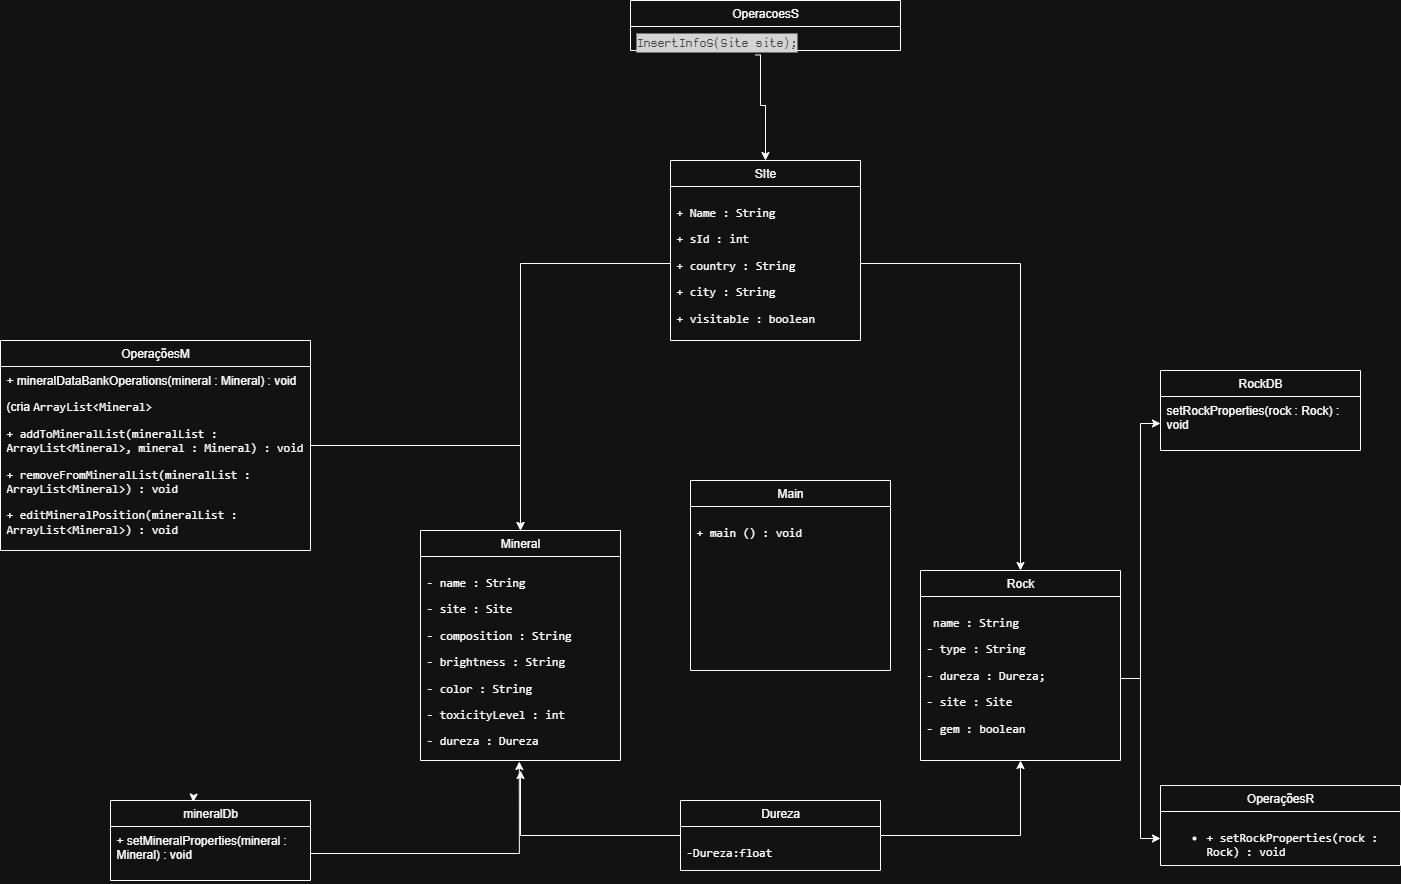

The diagram above was exported from draw.io. Its source (the exported page's mxGraphModel, read from the mxfile embedded in the PNG):
<mxGraphModel dx="2178" dy="1985" grid="1" gridSize="10" guides="1" tooltips="1" connect="1" arrows="1" fold="1" page="1" pageScale="1" pageWidth="827" pageHeight="1169" math="0" shadow="0">
  <root>
    <mxCell id="0" />
    <mxCell id="1" parent="0" />
    <mxCell id="Kgpbk-dARZ_tUdGaH1kR-21" value="OperacoesS" style="swimlane;fontStyle=0;childLayout=stackLayout;horizontal=1;startSize=26;fillColor=none;horizontalStack=0;resizeParent=1;resizeParentMax=0;resizeLast=0;collapsible=1;marginBottom=0;whiteSpace=wrap;html=1;" vertex="1" parent="1">
      <mxGeometry x="320" y="-280" width="270" height="50" as="geometry" />
    </mxCell>
    <mxCell id="Kgpbk-dARZ_tUdGaH1kR-23" value="&lt;div style=&quot;color: rgb(212, 212, 212); background-color: rgb(30, 30, 30); font-family: DinaRemaster, Terminus, Consolas, &amp;quot;Courier New&amp;quot;, monospace, Consolas, &amp;quot;Courier New&amp;quot;, monospace; font-size: 14px; line-height: 19px; white-space: pre;&quot;&gt;&lt;span style=&quot;color: #c8c8c8;&quot;&gt;InsertInfoS(Site site);&lt;/span&gt;&lt;/div&gt;" style="text;strokeColor=none;fillColor=none;align=left;verticalAlign=top;spacingLeft=4;spacingRight=4;overflow=hidden;rotatable=0;points=[[0,0.5],[1,0.5]];portConstraint=eastwest;whiteSpace=wrap;html=1;" vertex="1" parent="Kgpbk-dARZ_tUdGaH1kR-21">
      <mxGeometry y="26" width="270" height="24" as="geometry" />
    </mxCell>
    <mxCell id="Kgpbk-dARZ_tUdGaH1kR-25" value="SIte" style="swimlane;fontStyle=0;childLayout=stackLayout;horizontal=1;startSize=26;fillColor=none;horizontalStack=0;resizeParent=1;resizeParentMax=0;resizeLast=0;collapsible=1;marginBottom=0;whiteSpace=wrap;html=1;" vertex="1" parent="1">
      <mxGeometry x="360" y="-120" width="190" height="180" as="geometry" />
    </mxCell>
    <mxCell id="Kgpbk-dARZ_tUdGaH1kR-26" value="&lt;li data-end=&quot;640&quot; data-start=&quot;621&quot;&gt;&lt;p data-end=&quot;640&quot; data-start=&quot;623&quot;&gt;&lt;code data-end=&quot;640&quot; data-start=&quot;623&quot;&gt;+ Name : String&lt;/code&gt;&lt;/p&gt;&lt;/li&gt;&lt;li data-end=&quot;658&quot; data-start=&quot;643&quot;&gt;&lt;p data-end=&quot;658&quot; data-start=&quot;645&quot;&gt;&lt;code data-end=&quot;658&quot; data-start=&quot;645&quot;&gt;+ sId : int&lt;/code&gt;&lt;/p&gt;&lt;/li&gt;&lt;li data-end=&quot;683&quot; data-start=&quot;661&quot;&gt;&lt;p data-end=&quot;683&quot; data-start=&quot;663&quot;&gt;&lt;code data-end=&quot;683&quot; data-start=&quot;663&quot;&gt;+ country : String&lt;/code&gt;&lt;/p&gt;&lt;/li&gt;&lt;li data-end=&quot;705&quot; data-start=&quot;686&quot;&gt;&lt;p data-end=&quot;705&quot; data-start=&quot;688&quot;&gt;&lt;code data-end=&quot;705&quot; data-start=&quot;688&quot;&gt;+ city : String&lt;/code&gt;&lt;/p&gt;&lt;/li&gt;&lt;li data-end=&quot;766&quot; data-start=&quot;741&quot;&gt;&lt;p data-end=&quot;766&quot; data-start=&quot;743&quot;&gt;&lt;code data-end=&quot;766&quot; data-start=&quot;743&quot;&gt;+ visitable : boolean&lt;/code&gt;&lt;/p&gt;&lt;/li&gt;" style="text;strokeColor=none;fillColor=none;align=left;verticalAlign=top;spacingLeft=4;spacingRight=4;overflow=hidden;rotatable=0;points=[[0,0.5],[1,0.5]];portConstraint=eastwest;whiteSpace=wrap;html=1;" vertex="1" parent="Kgpbk-dARZ_tUdGaH1kR-25">
      <mxGeometry y="26" width="190" height="154" as="geometry" />
    </mxCell>
    <mxCell id="Kgpbk-dARZ_tUdGaH1kR-29" value="OperaçõesR" style="swimlane;fontStyle=0;childLayout=stackLayout;horizontal=1;startSize=26;fillColor=none;horizontalStack=0;resizeParent=1;resizeParentMax=0;resizeLast=0;collapsible=1;marginBottom=0;whiteSpace=wrap;html=1;" vertex="1" parent="1">
      <mxGeometry x="850" y="505" width="240" height="80" as="geometry" />
    </mxCell>
    <mxCell id="Kgpbk-dARZ_tUdGaH1kR-32" value="&lt;p data-end=&quot;3068&quot; data-start=&quot;3045&quot;&gt;&lt;strong data-end=&quot;3068&quot; data-start=&quot;3045&quot;&gt;&lt;/strong&gt;&lt;/p&gt;&lt;ul data-end=&quot;3229&quot; data-start=&quot;3071&quot;&gt;&lt;li data-end=&quot;3229&quot; data-start=&quot;3071&quot;&gt;&lt;p data-end=&quot;3229&quot; data-start=&quot;3073&quot;&gt;&lt;code data-end=&quot;3114&quot; data-start=&quot;3073&quot;&gt;+ setRockProperties(rock : Rock) : void&lt;/code&gt;&lt;br data-end=&quot;3117&quot; data-start=&quot;3114&quot;&gt;&lt;/p&gt;&lt;/li&gt;&lt;/ul&gt;" style="text;strokeColor=none;fillColor=none;align=left;verticalAlign=top;spacingLeft=4;spacingRight=4;overflow=hidden;rotatable=0;points=[[0,0.5],[1,0.5]];portConstraint=eastwest;whiteSpace=wrap;html=1;" vertex="1" parent="Kgpbk-dARZ_tUdGaH1kR-29">
      <mxGeometry y="26" width="240" height="54" as="geometry" />
    </mxCell>
    <mxCell id="Kgpbk-dARZ_tUdGaH1kR-33" value="mineralDb" style="swimlane;fontStyle=0;childLayout=stackLayout;horizontal=1;startSize=26;fillColor=none;horizontalStack=0;resizeParent=1;resizeParentMax=0;resizeLast=0;collapsible=1;marginBottom=0;whiteSpace=wrap;html=1;" vertex="1" parent="1">
      <mxGeometry x="-200" y="520" width="200" height="80" as="geometry" />
    </mxCell>
    <mxCell id="Kgpbk-dARZ_tUdGaH1kR-34" value="+ setMineralProperties(mineral : Mineral) : void" style="text;strokeColor=none;fillColor=none;align=left;verticalAlign=top;spacingLeft=4;spacingRight=4;overflow=hidden;rotatable=0;points=[[0,0.5],[1,0.5]];portConstraint=eastwest;whiteSpace=wrap;html=1;" vertex="1" parent="Kgpbk-dARZ_tUdGaH1kR-33">
      <mxGeometry y="26" width="200" height="54" as="geometry" />
    </mxCell>
    <mxCell id="Kgpbk-dARZ_tUdGaH1kR-37" value="Rock" style="swimlane;fontStyle=0;childLayout=stackLayout;horizontal=1;startSize=26;fillColor=none;horizontalStack=0;resizeParent=1;resizeParentMax=0;resizeLast=0;collapsible=1;marginBottom=0;whiteSpace=wrap;html=1;" vertex="1" parent="1">
      <mxGeometry x="610" y="290" width="200" height="190" as="geometry" />
    </mxCell>
    <mxCell id="Kgpbk-dARZ_tUdGaH1kR-38" value="&lt;li data-end=&quot;2367&quot; data-start=&quot;2348&quot;&gt;&lt;p data-end=&quot;2367&quot; data-start=&quot;2350&quot;&gt;&lt;code data-end=&quot;2367&quot; data-start=&quot;2350&quot;&gt;&amp;nbsp;name : String&lt;/code&gt;&lt;/p&gt;&lt;/li&gt;&lt;li data-end=&quot;2389&quot; data-start=&quot;2370&quot;&gt;&lt;p data-end=&quot;2389&quot; data-start=&quot;2372&quot;&gt;&lt;code data-end=&quot;2389&quot; data-start=&quot;2372&quot;&gt;- type : String&lt;/code&gt;&lt;/p&gt;&lt;/li&gt;&lt;li data-end=&quot;2450&quot; data-start=&quot;2392&quot;&gt;&lt;p data-end=&quot;2450&quot; data-start=&quot;2394&quot;&gt;&lt;code data-end=&quot;2413&quot; data-start=&quot;2394&quot;&gt;- dureza : Dureza;&lt;/code&gt;&lt;/p&gt;&lt;/li&gt;&lt;li data-end=&quot;2470&quot; data-start=&quot;2453&quot;&gt;&lt;p data-end=&quot;2470&quot; data-start=&quot;2455&quot;&gt;&lt;code data-end=&quot;2470&quot; data-start=&quot;2455&quot;&gt;- site : Site&lt;/code&gt;&lt;/p&gt;&lt;/li&gt;&lt;li data-end=&quot;2492&quot; data-start=&quot;2473&quot;&gt;&lt;p data-end=&quot;2492&quot; data-start=&quot;2475&quot;&gt;&lt;code data-end=&quot;2492&quot; data-start=&quot;2475&quot;&gt;- gem : boolean&lt;/code&gt;&lt;/p&gt;&lt;/li&gt;" style="text;strokeColor=none;fillColor=none;align=left;verticalAlign=top;spacingLeft=4;spacingRight=4;overflow=hidden;rotatable=0;points=[[0,0.5],[1,0.5]];portConstraint=eastwest;whiteSpace=wrap;html=1;" vertex="1" parent="Kgpbk-dARZ_tUdGaH1kR-37">
      <mxGeometry y="26" width="200" height="164" as="geometry" />
    </mxCell>
    <mxCell id="Kgpbk-dARZ_tUdGaH1kR-72" style="edgeStyle=orthogonalEdgeStyle;rounded=0;orthogonalLoop=1;jettySize=auto;html=1;exitX=1;exitY=0.5;exitDx=0;exitDy=0;" edge="1" parent="Kgpbk-dARZ_tUdGaH1kR-37">
      <mxGeometry relative="1" as="geometry">
        <mxPoint x="200" y="65" as="sourcePoint" />
        <mxPoint x="200" y="65" as="targetPoint" />
      </mxGeometry>
    </mxCell>
    <mxCell id="Kgpbk-dARZ_tUdGaH1kR-41" value="RockDB" style="swimlane;fontStyle=0;childLayout=stackLayout;horizontal=1;startSize=26;fillColor=none;horizontalStack=0;resizeParent=1;resizeParentMax=0;resizeLast=0;collapsible=1;marginBottom=0;whiteSpace=wrap;html=1;" vertex="1" parent="1">
      <mxGeometry x="850" y="90" width="200" height="80" as="geometry" />
    </mxCell>
    <mxCell id="Kgpbk-dARZ_tUdGaH1kR-42" value="setRockProperties(rock : Rock) : void" style="text;strokeColor=none;fillColor=none;align=left;verticalAlign=top;spacingLeft=4;spacingRight=4;overflow=hidden;rotatable=0;points=[[0,0.5],[1,0.5]];portConstraint=eastwest;whiteSpace=wrap;html=1;" vertex="1" parent="Kgpbk-dARZ_tUdGaH1kR-41">
      <mxGeometry y="26" width="200" height="54" as="geometry" />
    </mxCell>
    <mxCell id="Kgpbk-dARZ_tUdGaH1kR-45" value="Mineral" style="swimlane;fontStyle=0;childLayout=stackLayout;horizontal=1;startSize=26;fillColor=none;horizontalStack=0;resizeParent=1;resizeParentMax=0;resizeLast=0;collapsible=1;marginBottom=0;whiteSpace=wrap;html=1;" vertex="1" parent="1">
      <mxGeometry x="110" y="250" width="200" height="230" as="geometry" />
    </mxCell>
    <mxCell id="Kgpbk-dARZ_tUdGaH1kR-48" value="&lt;li data-end=&quot;1487&quot; data-start=&quot;1468&quot;&gt;&lt;p data-end=&quot;1487&quot; data-start=&quot;1470&quot;&gt;&lt;code data-end=&quot;1487&quot; data-start=&quot;1470&quot;&gt;- name : String&lt;/code&gt;&lt;/p&gt;&lt;/li&gt;&lt;li data-end=&quot;1507&quot; data-start=&quot;1490&quot;&gt;&lt;p data-end=&quot;1507&quot; data-start=&quot;1492&quot;&gt;&lt;code data-end=&quot;1507&quot; data-start=&quot;1492&quot;&gt;- site : Site&lt;/code&gt;&lt;/p&gt;&lt;/li&gt;&lt;li data-end=&quot;1536&quot; data-start=&quot;1510&quot;&gt;&lt;p data-end=&quot;1536&quot; data-start=&quot;1512&quot;&gt;&lt;code data-end=&quot;1536&quot; data-start=&quot;1512&quot;&gt;- composition : String&lt;/code&gt;&lt;/p&gt;&lt;/li&gt;&lt;li data-end=&quot;1564&quot; data-start=&quot;1539&quot;&gt;&lt;p data-end=&quot;1564&quot; data-start=&quot;1541&quot;&gt;&lt;code data-end=&quot;1564&quot; data-start=&quot;1541&quot;&gt;- brightness : String&lt;/code&gt;&lt;/p&gt;&lt;/li&gt;&lt;li data-end=&quot;1587&quot; data-start=&quot;1567&quot;&gt;&lt;p data-end=&quot;1587&quot; data-start=&quot;1569&quot;&gt;&lt;code data-end=&quot;1587&quot; data-start=&quot;1569&quot;&gt;- color : String&lt;/code&gt;&lt;/p&gt;&lt;/li&gt;&lt;li data-end=&quot;1615&quot; data-start=&quot;1590&quot;&gt;&lt;p data-end=&quot;1615&quot; data-start=&quot;1592&quot;&gt;&lt;code data-end=&quot;1615&quot; data-start=&quot;1592&quot;&gt;- toxicityLevel : int&lt;/code&gt;&lt;/p&gt;&lt;/li&gt;&lt;li data-end=&quot;1639&quot; data-start=&quot;1618&quot;&gt;&lt;p data-end=&quot;1639&quot; data-start=&quot;1620&quot;&gt;&lt;code data-end=&quot;1639&quot; data-start=&quot;1620&quot;&gt;- dureza : Dureza&lt;/code&gt;&lt;/p&gt;&lt;/li&gt;" style="text;strokeColor=none;fillColor=none;align=left;verticalAlign=top;spacingLeft=4;spacingRight=4;overflow=hidden;rotatable=0;points=[[0,0.5],[1,0.5]];portConstraint=eastwest;whiteSpace=wrap;html=1;" vertex="1" parent="Kgpbk-dARZ_tUdGaH1kR-45">
      <mxGeometry y="26" width="200" height="204" as="geometry" />
    </mxCell>
    <mxCell id="Kgpbk-dARZ_tUdGaH1kR-74" style="edgeStyle=orthogonalEdgeStyle;rounded=0;orthogonalLoop=1;jettySize=auto;html=1;entryX=0.5;entryY=0;entryDx=0;entryDy=0;" edge="1" parent="1" source="Kgpbk-dARZ_tUdGaH1kR-49" target="Kgpbk-dARZ_tUdGaH1kR-45">
      <mxGeometry relative="1" as="geometry" />
    </mxCell>
    <mxCell id="Kgpbk-dARZ_tUdGaH1kR-49" value="OperaçõesM" style="swimlane;fontStyle=0;childLayout=stackLayout;horizontal=1;startSize=26;fillColor=none;horizontalStack=0;resizeParent=1;resizeParentMax=0;resizeLast=0;collapsible=1;marginBottom=0;whiteSpace=wrap;html=1;" vertex="1" parent="1">
      <mxGeometry x="-310" y="60" width="310" height="210" as="geometry" />
    </mxCell>
    <mxCell id="Kgpbk-dARZ_tUdGaH1kR-51" value="&lt;li data-end=&quot;1487&quot; data-start=&quot;1468&quot;&gt;&lt;span style=&quot;background-color: transparent; color: light-dark(rgb(0, 0, 0), rgb(255, 255, 255));&quot;&gt;+ mineralDataBankOperations(mineral : Mineral) : void&lt;/span&gt;&lt;/li&gt;&lt;li data-end=&quot;4768&quot; data-start=&quot;4603&quot;&gt;&lt;p data-end=&quot;4768&quot; data-start=&quot;4605&quot;&gt;(cria &lt;code data-end=&quot;4693&quot; data-start=&quot;4673&quot;&gt;ArrayList&amp;lt;Mineral&amp;gt;&lt;/code&gt;&lt;/p&gt;&lt;/li&gt;&lt;li data-end=&quot;4853&quot; data-start=&quot;4771&quot;&gt;&lt;p data-end=&quot;4853&quot; data-start=&quot;4773&quot;&gt;&lt;code data-end=&quot;4853&quot; data-start=&quot;4773&quot;&gt;+ addToMineralList(mineralList : ArrayList&amp;lt;Mineral&amp;gt;, mineral : Mineral) : void&lt;/code&gt;&lt;/p&gt;&lt;/li&gt;&lt;li data-end=&quot;4924&quot; data-start=&quot;4856&quot;&gt;&lt;p data-end=&quot;4924&quot; data-start=&quot;4858&quot;&gt;&lt;code data-end=&quot;4924&quot; data-start=&quot;4858&quot;&gt;+ removeFromMineralList(mineralList : ArrayList&amp;lt;Mineral&amp;gt;) : void&lt;/code&gt;&lt;/p&gt;&lt;/li&gt;&lt;li data-end=&quot;4993&quot; data-start=&quot;4927&quot;&gt;&lt;p data-end=&quot;4993&quot; data-start=&quot;4929&quot;&gt;&lt;code data-end=&quot;4993&quot; data-start=&quot;4929&quot;&gt;+ editMineralPosition(mineralList : ArrayList&amp;lt;Mineral&amp;gt;) : void&lt;/code&gt;&lt;/p&gt;&lt;/li&gt;" style="text;strokeColor=none;fillColor=none;align=left;verticalAlign=top;spacingLeft=4;spacingRight=4;overflow=hidden;rotatable=0;points=[[0,0.5],[1,0.5]];portConstraint=eastwest;whiteSpace=wrap;html=1;" vertex="1" parent="Kgpbk-dARZ_tUdGaH1kR-49">
      <mxGeometry y="26" width="310" height="184" as="geometry" />
    </mxCell>
    <mxCell id="Kgpbk-dARZ_tUdGaH1kR-53" style="edgeStyle=orthogonalEdgeStyle;rounded=0;orthogonalLoop=1;jettySize=auto;html=1;exitX=0.5;exitY=0;exitDx=0;exitDy=0;entryX=0.414;entryY=0.019;entryDx=0;entryDy=0;entryPerimeter=0;" edge="1" parent="1" source="Kgpbk-dARZ_tUdGaH1kR-33" target="Kgpbk-dARZ_tUdGaH1kR-33">
      <mxGeometry relative="1" as="geometry" />
    </mxCell>
    <mxCell id="Kgpbk-dARZ_tUdGaH1kR-77" style="edgeStyle=orthogonalEdgeStyle;rounded=0;orthogonalLoop=1;jettySize=auto;html=1;entryX=0.494;entryY=1.005;entryDx=0;entryDy=0;entryPerimeter=0;" edge="1" parent="1" source="Kgpbk-dARZ_tUdGaH1kR-34" target="Kgpbk-dARZ_tUdGaH1kR-48">
      <mxGeometry relative="1" as="geometry" />
    </mxCell>
    <mxCell id="Kgpbk-dARZ_tUdGaH1kR-78" style="edgeStyle=orthogonalEdgeStyle;rounded=0;orthogonalLoop=1;jettySize=auto;html=1;exitX=0.463;exitY=1.187;exitDx=0;exitDy=0;exitPerimeter=0;" edge="1" parent="1" source="Kgpbk-dARZ_tUdGaH1kR-23" target="Kgpbk-dARZ_tUdGaH1kR-25">
      <mxGeometry relative="1" as="geometry">
        <Array as="points">
          <mxPoint x="450" y="-225" />
          <mxPoint x="450" y="-175" />
          <mxPoint x="455" y="-175" />
        </Array>
      </mxGeometry>
    </mxCell>
    <mxCell id="Kgpbk-dARZ_tUdGaH1kR-82" style="edgeStyle=orthogonalEdgeStyle;rounded=0;orthogonalLoop=1;jettySize=auto;html=1;entryX=0;entryY=0.5;entryDx=0;entryDy=0;" edge="1" parent="1" source="Kgpbk-dARZ_tUdGaH1kR-38" target="Kgpbk-dARZ_tUdGaH1kR-32">
      <mxGeometry relative="1" as="geometry" />
    </mxCell>
    <mxCell id="Kgpbk-dARZ_tUdGaH1kR-83" style="edgeStyle=orthogonalEdgeStyle;rounded=0;orthogonalLoop=1;jettySize=auto;html=1;entryX=0;entryY=0.5;entryDx=0;entryDy=0;" edge="1" parent="1" source="Kgpbk-dARZ_tUdGaH1kR-38" target="Kgpbk-dARZ_tUdGaH1kR-42">
      <mxGeometry relative="1" as="geometry" />
    </mxCell>
    <mxCell id="Kgpbk-dARZ_tUdGaH1kR-84" style="edgeStyle=orthogonalEdgeStyle;rounded=0;orthogonalLoop=1;jettySize=auto;html=1;" edge="1" parent="1" source="Kgpbk-dARZ_tUdGaH1kR-26" target="Kgpbk-dARZ_tUdGaH1kR-37">
      <mxGeometry relative="1" as="geometry" />
    </mxCell>
    <mxCell id="Kgpbk-dARZ_tUdGaH1kR-85" style="edgeStyle=orthogonalEdgeStyle;rounded=0;orthogonalLoop=1;jettySize=auto;html=1;exitX=0;exitY=0.5;exitDx=0;exitDy=0;entryX=0.5;entryY=0;entryDx=0;entryDy=0;" edge="1" parent="1" source="Kgpbk-dARZ_tUdGaH1kR-26" target="Kgpbk-dARZ_tUdGaH1kR-45">
      <mxGeometry relative="1" as="geometry" />
    </mxCell>
    <mxCell id="Kgpbk-dARZ_tUdGaH1kR-90" style="edgeStyle=orthogonalEdgeStyle;rounded=0;orthogonalLoop=1;jettySize=auto;html=1;" edge="1" parent="1" source="Kgpbk-dARZ_tUdGaH1kR-86">
      <mxGeometry relative="1" as="geometry">
        <mxPoint x="210" y="490" as="targetPoint" />
      </mxGeometry>
    </mxCell>
    <mxCell id="Kgpbk-dARZ_tUdGaH1kR-86" value="Dureza" style="swimlane;fontStyle=0;childLayout=stackLayout;horizontal=1;startSize=26;fillColor=none;horizontalStack=0;resizeParent=1;resizeParentMax=0;resizeLast=0;collapsible=1;marginBottom=0;whiteSpace=wrap;html=1;" vertex="1" parent="1">
      <mxGeometry x="370" y="520" width="200" height="70" as="geometry" />
    </mxCell>
    <mxCell id="Kgpbk-dARZ_tUdGaH1kR-87" value="&lt;li data-end=&quot;2367&quot; data-start=&quot;2348&quot;&gt;&lt;p data-end=&quot;2367&quot; data-start=&quot;2350&quot;&gt;&lt;font face=&quot;monospace&quot;&gt;-Dureza:float&lt;/font&gt;&lt;/p&gt;&lt;/li&gt;" style="text;strokeColor=none;fillColor=none;align=left;verticalAlign=top;spacingLeft=4;spacingRight=4;overflow=hidden;rotatable=0;points=[[0,0.5],[1,0.5]];portConstraint=eastwest;whiteSpace=wrap;html=1;" vertex="1" parent="Kgpbk-dARZ_tUdGaH1kR-86">
      <mxGeometry y="26" width="200" height="44" as="geometry" />
    </mxCell>
    <mxCell id="Kgpbk-dARZ_tUdGaH1kR-88" style="edgeStyle=orthogonalEdgeStyle;rounded=0;orthogonalLoop=1;jettySize=auto;html=1;exitX=1;exitY=0.5;exitDx=0;exitDy=0;" edge="1" parent="Kgpbk-dARZ_tUdGaH1kR-86">
      <mxGeometry relative="1" as="geometry">
        <mxPoint x="200" y="65" as="sourcePoint" />
        <mxPoint x="200" y="65" as="targetPoint" />
      </mxGeometry>
    </mxCell>
    <mxCell id="Kgpbk-dARZ_tUdGaH1kR-89" style="edgeStyle=orthogonalEdgeStyle;rounded=0;orthogonalLoop=1;jettySize=auto;html=1;entryX=0.5;entryY=1;entryDx=0;entryDy=0;entryPerimeter=0;" edge="1" parent="1" source="Kgpbk-dARZ_tUdGaH1kR-86" target="Kgpbk-dARZ_tUdGaH1kR-38">
      <mxGeometry relative="1" as="geometry">
        <Array as="points">
          <mxPoint x="710" y="555" />
        </Array>
      </mxGeometry>
    </mxCell>
    <mxCell id="Kgpbk-dARZ_tUdGaH1kR-91" value="Main" style="swimlane;fontStyle=0;childLayout=stackLayout;horizontal=1;startSize=26;fillColor=none;horizontalStack=0;resizeParent=1;resizeParentMax=0;resizeLast=0;collapsible=1;marginBottom=0;whiteSpace=wrap;html=1;" vertex="1" parent="1">
      <mxGeometry x="380" y="200" width="200" height="190" as="geometry" />
    </mxCell>
    <mxCell id="Kgpbk-dARZ_tUdGaH1kR-92" value="&lt;li data-end=&quot;2367&quot; data-start=&quot;2348&quot;&gt;&lt;p data-end=&quot;2367&quot; data-start=&quot;2350&quot;&gt;&lt;font face=&quot;monospace&quot;&gt;+ main () : void&lt;/font&gt;&lt;/p&gt;&lt;/li&gt;" style="text;strokeColor=none;fillColor=none;align=left;verticalAlign=top;spacingLeft=4;spacingRight=4;overflow=hidden;rotatable=0;points=[[0,0.5],[1,0.5]];portConstraint=eastwest;whiteSpace=wrap;html=1;" vertex="1" parent="Kgpbk-dARZ_tUdGaH1kR-91">
      <mxGeometry y="26" width="200" height="164" as="geometry" />
    </mxCell>
    <mxCell id="Kgpbk-dARZ_tUdGaH1kR-93" style="edgeStyle=orthogonalEdgeStyle;rounded=0;orthogonalLoop=1;jettySize=auto;html=1;exitX=1;exitY=0.5;exitDx=0;exitDy=0;" edge="1" parent="Kgpbk-dARZ_tUdGaH1kR-91">
      <mxGeometry relative="1" as="geometry">
        <mxPoint x="200" y="65" as="sourcePoint" />
        <mxPoint x="200" y="65" as="targetPoint" />
      </mxGeometry>
    </mxCell>
  </root>
</mxGraphModel>